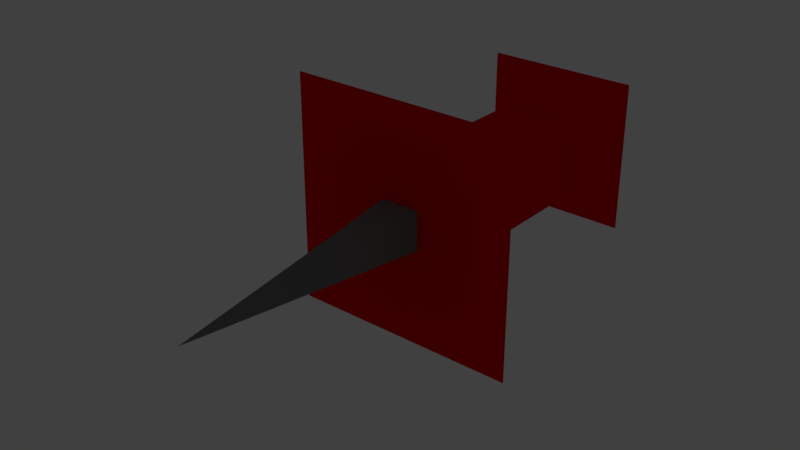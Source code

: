 # Source: Pin.blend  (saved by Blender 3.0.42; exported with 4.5.12 LTS)
import bpy
from mathutils import Matrix  # noqa: F401  (used for matrix-valued properties, if any)

bpy.ops.wm.read_factory_settings(use_empty=True)
scene = bpy.context.scene
scene.name = 'Scene'

# ---- collections
col_collection_1 = bpy.data.collections.new('Collection 1'); scene.collection.children.link(col_collection_1)

# ---- materials (node trees are filled in below, after node groups)
mat_plastic = bpy.data.materials.new('Plastic')
mat_plastic.alpha_threshold = 0.0
mat_plastic.use_transparent_shadow = False
mat_plastic.diffuse_color = (0.8, 0.001425, 0.0, 1.0)
mat_plastic.roughness = 0.5
mat_metal = bpy.data.materials.new('Metal')
mat_metal.alpha_threshold = 0.0
mat_metal.use_transparent_shadow = False
mat_metal.diffuse_color = (0.1845, 0.1845, 0.1845, 1.0)
mat_metal.roughness = 0.5
mat_metal.specular_intensity = 1.0

# ---- material node trees

# ---- world
world_world = bpy.data.worlds.new('World'); scene.world = world_world
world_world.color = (0.05088, 0.05088, 0.05088)
world_world.use_sun_shadow = False
world_world.sun_shadow_jitter_overblur = 0.0
world_world.cycles.sampling_method = 'MANUAL'

# ---- lights
light_point = bpy.data.lights.new('Point', 'POINT')
light_point.transmission_factor = 0.0
light_point.energy = 100.0
light_point.shadow_buffer_clip_start = 0.5
light_point.shadow_soft_size = 1000.0
light_point.shadow_maximum_resolution = 0.006
light_point.use_absolute_resolution = True

# ---- meshes
me_cube = bpy.data.meshes.new('Cube')
me_cube.from_pydata([(-0.5, 2.619, 0.5), (-0.5, 4.619, 0.5), (-0.5, 2.619, -0.5), (-0.5, 4.619, -0.5), (0.5, 2.619, 0.5), (0.5, 4.619, 0.5), (0.5, 2.619, -0.5), (0.5, 4.619, -0.5), (-1.0, 5.119, 1.0), (-1.0, 5.119, -1.0), (1.0, 5.119, 1.0), (1.0, 5.119, -1.0), (-1.5, 1.869, 1.5), (-1.5, 1.869, -1.5), (1.5, 1.869, 1.5), (1.5, 1.869, -1.5), (0.25, 1.869, 0.25), (-0.25, 1.869, 0.25), (-0.25, 1.869, -0.25), (0.25, 1.869, -0.25), (7.451e-09, -1.381, -3.465e-07)], [], [(0, 1, 3, 2), (2, 3, 7, 6), (6, 7, 5, 4), (4, 5, 1, 0), (6, 4, 14, 15), (7, 3, 9, 11), (11, 9, 8, 10), (5, 7, 11, 10), (3, 1, 8, 9), (1, 5, 10, 8), (13, 15, 19, 18), (4, 0, 12, 14), (2, 6, 15, 13), (0, 2, 13, 12), (16, 20, 19), (19, 20, 18), (17, 16, 14, 12), (12, 13, 18, 17), (14, 16, 19, 15), (17, 20, 16), (18, 20, 17)])
me_cube.polygons.foreach_set('material_index', [0, 0, 0, 0, 0, 0, 0, 0, 0, 0, 0, 0, 0, 0, 1, 1, 0, 0, 0, 1, 1])
me_cube.materials.append(mat_plastic)
me_cube.materials.append(mat_metal)
me_cube.use_remesh_preserve_volume = False
me_cube.use_remesh_preserve_attributes = False
me_cube.use_mirror_vertex_groups = False
me_cube.update()

# ---- objects
ob_cube = bpy.data.objects.new('Cube', me_cube)
ob_point = bpy.data.objects.new('Point', light_point)

# ---- transforms, parenting, visibility, modifiers, constraints
ob_cube.location = (0.0, 0.0, 0.0)
ob_cube.lineart.crease_threshold = 0.0
ob_point.location = (0.0, 0.0, 100.0)
ob_point.lineart.crease_threshold = 0.0

# ---- collection membership
col_collection_1.objects.link(ob_cube)
col_collection_1.objects.link(ob_point)

# ---- scene / render settings (as saved in the file)
scene.frame_start = 1; scene.frame_end = 250; scene.frame_set(1)
scene.render.engine = 'BLENDER_EEVEE_NEXT'
scene.render.resolution_percentage = 50
scene.render.dither_intensity = 0.0
scene.cycles.use_denoising = False
scene.cycles.samples = 128
scene.cycles.sampling_pattern = 'TABULATED_SOBOL'
scene.cycles.use_adaptive_sampling = False
scene.cycles.use_light_tree = False
scene.cycles.blur_glossy = 0.0
scene.cycles.sample_clamp_indirect = 0.0
scene.view_settings.view_transform = 'Standard'
bpy.context.view_layer.update()

# ---- added for rendering (the .blend has no active camera): camera
cam_auto = bpy.data.cameras.new('AutoCamera')
cam_auto.lens = 50.0
cam_auto.sensor_width = 36.0
cam_auto.clip_end = 1000.0
ob_auto_camera = bpy.data.objects.new('AutoCamera', cam_auto)
scene.collection.objects.link(ob_auto_camera)
ob_auto_camera.location = (7.18167, -6.74896, 5.74534)
ob_auto_camera.rotation_euler = (1.09748, -7.21219e-08, 0.694738)
scene.camera = ob_auto_camera
bpy.context.view_layer.update()
